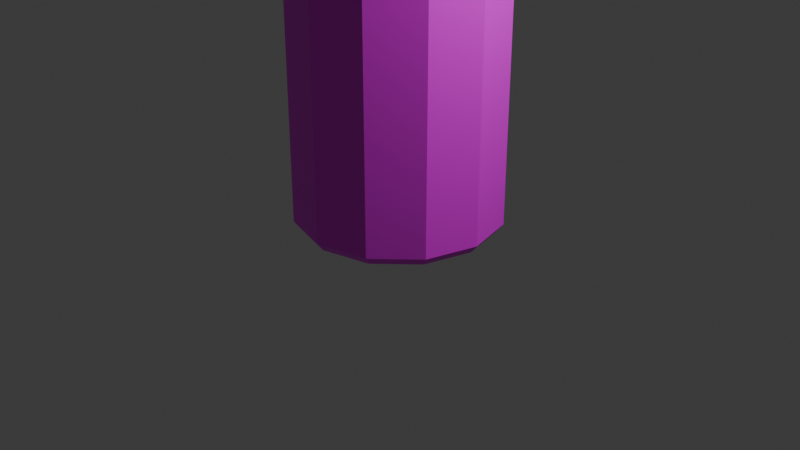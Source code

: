 # Source: alcohol.blend  (saved by Blender 5.1.30; exported with 4.5.12 LTS)
import bpy
from mathutils import Matrix  # noqa: F401  (used for matrix-valued properties, if any)

bpy.ops.wm.read_factory_settings(use_empty=True)
scene = bpy.context.scene
scene.name = 'Scene'

# ---- collections
col_collection = bpy.data.collections.new('Collection'); scene.collection.children.link(col_collection)
col_alcohol = bpy.data.collections.new('Alcohol'); scene.collection.children.link(col_alcohol)

# ---- images (referenced by path relative to the original .blend; pixels are not part of the script)
import os
ASSET_DIR = os.environ.get("B2B_ASSET_DIR", "")  # directory of the original .blend (textures are referenced by path, not embedded)
HERE = os.path.dirname(os.path.abspath(__file__))  # packed textures are extracted next to this script under _unpacked/

def load_image(name, relpath, width, height, colorspace="sRGB"):
    """Load a texture the original file referenced (path relative to the .blend, or extracted next to this script)."""
    p = next((c for c in (os.path.join(HERE, relpath), os.path.join(ASSET_DIR, relpath)) if relpath and os.path.exists(c)), "")
    if p:
        img = bpy.data.images.load(p, check_existing=True)
        img.name = name
    else:  # same state as the original file: an image datablock whose file is absent (Cycles renders it pink)
        img = bpy.data.images.new(name, width, height)
        img.source = "FILE"
        img.filepath = "//" + (relpath or name)
    img.colorspace_settings.name = colorspace
    return img
img_bottle_base_color = load_image('Bottle Base Color', 'Bottle Base Color.png', 1024, 1024, 'sRGB')

# ---- materials (node trees are filled in below, after node groups)
mat_bottle = bpy.data.materials.new('Bottle')

# ---- material node trees
mat_bottle.use_nodes = True; mat_bottle.node_tree.nodes.clear()
_N = mat_bottle.node_tree.nodes; _L = mat_bottle.node_tree.links
n0 = _N.new('ShaderNodeBsdfPrincipled'); n0.name = 'Principled BSDF'; n0.location = (-160, 116)
n1 = _N.new('ShaderNodeOutputMaterial'); n1.name = 'Material Output'; n1.location = (200, 100)
n2 = _N.new('ShaderNodeTexImage'); n2.name = 'Image Texture'; n2.location = (-490, 80)
n2.image = img_bottle_base_color
_L.new(n0.outputs[0], n1.inputs[0])
_L.new(n2.outputs[0], n0.inputs[0])
n1.is_active_output = True

# ---- world
world_world = bpy.data.worlds.new('World'); scene.world = world_world
world_world.use_nodes = True; world_world.node_tree.nodes.clear()
_N = world_world.node_tree.nodes; _L = world_world.node_tree.links
n0 = _N.new('ShaderNodeOutputWorld'); n0.name = 'World Output'; n0.location = (200, 100)
n1 = _N.new('ShaderNodeBackground'); n1.name = 'Background'; n1.location = (-200, 100)
n1.inputs[0].default_value = (0.05088, 0.05088, 0.05088, 1.0)
_L.new(n1.outputs[0], n0.inputs[0])
n0.is_active_output = True
world_world.color = (0.05088, 0.05088, 0.05088)
world_world.sun_shadow_jitter_overblur = 0.0

# ---- cameras
cam_camera = bpy.data.cameras.new('Camera')
cam_camera.clip_end = 100.0
cam_camera.ortho_scale = 7.314

# ---- lights
light_light = bpy.data.lights.new('Light', 'POINT')
light_light.energy = 1000.0
light_light.shadow_soft_size = 0.1

# ---- meshes
me_circle = bpy.data.meshes.new('Circle')
me_circle.from_pydata([(0.0, 1.0, 0.0), (-0.5, 0.866, 0.0), (-0.866, 0.5, 0.0), (-1.0, 0.0, 0.0), (-0.866, -0.5, 0.0), (-0.5, -0.866, 0.0), (0.0, -1.0, 0.0), (0.5, -0.866, 0.0), (0.866, -0.5, 0.0), (1.0, 0.0, 0.0), (0.866, 0.5, 0.0), (0.5, 0.866, 0.0), (3.588e-10, 1.072, 0.08933), (-0.5361, 0.9286, 0.08933), (-0.9286, 0.5361, 0.08933), (-1.072, 3.588e-10, 0.08933), (-0.9286, -0.5361, 0.08933), (-0.5361, -0.9286, 0.08933), (3.588e-10, -1.072, 0.08933), (0.5361, -0.9286, 0.08933), (0.9286, -0.5361, 0.08933), (1.072, 3.588e-10, 0.08933), (0.9286, 0.5361, 0.08933), (0.5361, 0.9286, 0.08933), (-3.016e-09, 1.072, 4.089), (-0.5361, 0.9286, 4.089), (-0.9286, 0.5361, 4.089), (-1.072, 3.588e-10, 4.089), (-0.9286, -0.5361, 4.089), (-0.5361, -0.9286, 4.089), (-3.016e-09, -1.072, 4.089), (0.5361, -0.9286, 4.089), (0.9286, -0.5361, 4.089), (1.072, 3.588e-10, 4.089), (0.9286, 0.5361, 4.089), (0.5361, 0.9286, 4.089), (-0.2783, 0.4821, 4.227), (1.483e-08, 0.5567, 4.227), (-0.4821, 0.2783, 4.227), (-0.5567, 2.575e-09, 4.227), (-0.4821, -0.2783, 4.227), (-0.2783, -0.4821, 4.227), (1.483e-08, -0.5567, 4.227), (0.2783, -0.4821, 4.227), (0.4821, -0.2783, 4.227), (0.5567, 2.575e-09, 4.227), (0.4821, 0.2783, 4.227), (0.2783, 0.4821, 4.227), (-0.2783, 0.4821, 4.665), (7.969e-10, 0.5567, 4.665), (-0.4821, 0.2783, 4.665), (-0.5567, 2.575e-09, 4.665), (-0.4821, -0.2783, 4.665), (-0.2783, -0.4821, 4.665), (7.969e-10, -0.5567, 4.665), (0.2783, -0.4821, 4.665), (0.4821, -0.2783, 4.665), (0.5567, 2.575e-09, 4.665), (0.4821, 0.2783, 4.665), (0.2783, 0.4821, 4.665), (-0.3232, 0.5597, 4.665), (-9.326e-09, 0.6463, 4.665), (-0.5597, 0.3232, 4.665), (-0.6463, 4.601e-09, 4.665), (-0.5597, -0.3232, 4.665), (-0.3232, -0.5597, 4.665), (-9.326e-09, -0.6463, 4.665), (0.3232, -0.5597, 4.665), (0.5597, -0.3232, 4.665), (0.6463, 4.601e-09, 4.665), (0.5597, 0.3232, 4.665), (0.3232, 0.5597, 4.665), (-0.2783, 0.4821, 4.665), (7.969e-10, 0.5567, 4.665), (-0.4821, 0.2783, 4.665), (-0.5567, 2.575e-09, 4.665), (-0.4821, -0.2783, 4.665), (-0.2783, -0.4821, 4.665), (7.969e-10, -0.5567, 4.665), (0.2783, -0.4821, 4.665), (0.4821, -0.2783, 4.665), (0.5567, 2.575e-09, 4.665), (0.4821, 0.2783, 4.665), (0.2783, 0.4821, 4.665), (-0.3232, 0.5597, 5.201), (3.418e-09, 0.6463, 5.201), (-0.5597, 0.3232, 5.201), (-0.6463, 4.601e-09, 5.201), (-0.5597, -0.3232, 5.201), (-0.3232, -0.5597, 5.201), (3.418e-09, -0.6463, 5.201), (0.3232, -0.5597, 5.201), (0.5597, -0.3232, 5.201), (0.6463, 4.601e-09, 5.201), (0.5597, 0.3232, 5.201), (0.3232, 0.5597, 5.201), (-0.2759, 0.4779, 5.24), (2.085e-08, 0.5519, 5.24), (-0.4779, 0.2759, 5.24), (-0.5519, 3.929e-09, 5.24), (-0.4779, -0.2759, 5.24), (-0.2759, -0.4779, 5.24), (2.085e-08, -0.5519, 5.24), (0.2759, -0.4779, 5.24), (0.4779, -0.2759, 5.24), (0.5519, 3.929e-09, 5.24), (0.4779, 0.2759, 5.24), (0.2759, 0.4779, 5.24)], [], [(1, 0, 11, 10, 9, 8, 7, 6, 5, 4, 3, 2), (16, 17, 29, 28), (2, 3, 15, 14), (9, 10, 22, 21), (6, 7, 19, 18), (3, 4, 16, 15), (10, 11, 23, 22), (0, 1, 13, 12), (7, 8, 20, 19), (4, 5, 17, 16), (11, 0, 12, 23), (1, 2, 14, 13), (8, 9, 21, 20), (5, 6, 18, 17), (32, 33, 45, 44), (23, 12, 24, 35), (13, 14, 26, 25), (20, 21, 33, 32), (17, 18, 30, 29), (14, 15, 27, 26), (21, 22, 34, 33), (18, 19, 31, 30), (15, 16, 28, 27), (22, 23, 35, 34), (12, 13, 25, 24), (19, 20, 32, 31), (39, 40, 52, 51), (29, 30, 42, 41), (26, 27, 39, 38), (33, 34, 46, 45), (30, 31, 43, 42), (27, 28, 40, 39), (34, 35, 47, 46), (24, 25, 36, 37), (31, 32, 44, 43), (28, 29, 41, 40), (35, 24, 37, 47), (25, 26, 38, 36), (51, 52, 76, 75), (46, 47, 59, 58), (37, 36, 48, 49), (43, 44, 56, 55), (40, 41, 53, 52), (47, 37, 49, 59), (36, 38, 50, 48), (44, 45, 57, 56), (41, 42, 54, 53), (38, 39, 51, 50), (45, 46, 58, 57), (42, 43, 55, 54), (71, 61, 85, 95), (58, 59, 83, 82), (49, 48, 72, 73), (55, 56, 80, 79), (52, 53, 77, 76), (59, 49, 73, 83), (48, 50, 74, 72), (56, 57, 81, 80), (53, 54, 78, 77), (50, 51, 75, 74), (57, 58, 82, 81), (54, 55, 79, 78), (60, 61, 73, 72), (62, 60, 72, 74), (63, 62, 74, 75), (64, 63, 75, 76), (65, 64, 76, 77), (66, 65, 77, 78), (67, 66, 78, 79), (68, 67, 79, 80), (69, 68, 80, 81), (70, 69, 81, 82), (71, 70, 82, 83), (61, 71, 83, 73), (88, 89, 101, 100), (60, 62, 86, 84), (68, 69, 93, 92), (65, 66, 90, 89), (62, 63, 87, 86), (69, 70, 94, 93), (66, 67, 91, 90), (63, 64, 88, 87), (70, 71, 95, 94), (61, 60, 84, 85), (67, 68, 92, 91), (64, 65, 89, 88), (96, 98, 99, 100, 101, 102, 103, 104, 105, 106, 107, 97), (95, 85, 97, 107), (84, 86, 98, 96), (92, 93, 105, 104), (89, 90, 102, 101), (86, 87, 99, 98), (93, 94, 106, 105), (90, 91, 103, 102), (87, 88, 100, 99), (94, 95, 107, 106), (85, 84, 96, 97), (91, 92, 104, 103)])
_uv = me_circle.uv_layers.new(name='UVMap')
_uv.uv.foreach_set('vector', [0.6158, 0.7486, 0.6158, 0.8282, 0.576, 0.8972, 0.5071, 0.937, 0.4274, 0.937, 0.3585, 0.8972, 0.3187, 0.8282, 0.3187, 0.7486, 0.3585, 0.6796, 0.4274, 0.6398, 0.5071, 0.6398, 0.576, 0.6796, 0.5519, 0.6153, 0.478, 0.6153, 0.478, 0.0, 0.5519, 0.0, 0.576, 0.6796, 0.5071, 0.6398, 0.5099, 0.6291, 0.5839, 0.6718, 0.6714, 0.6291, 0.6025, 0.6291, 0.5946, 0.6153, 0.6686, 0.6153, 0.3955, 0.6291, 0.3265, 0.6291, 0.3187, 0.6153, 0.3926, 0.6153, 0.5071, 0.6398, 0.4274, 0.6398, 0.4246, 0.6291, 0.5099, 0.6291, 0.5071, 0.937, 0.576, 0.8972, 0.5839, 0.905, 0.5099, 0.9477, 0.1991, 0.6291, 0.1195, 0.6291, 0.1166, 0.6153, 0.202, 0.6153, 0.82, 0.6291, 0.7511, 0.6291, 0.7539, 0.6153, 0.8279, 0.6153, 0.5441, 0.6291, 0.4751, 0.6291, 0.478, 0.6153, 0.5519, 0.6153, 0.2681, 0.6291, 0.1991, 0.6291, 0.202, 0.6153, 0.276, 0.6153, 0.1195, 0.6291, 0.05055, 0.6291, 0.04269, 0.6153, 0.1166, 0.6153, 0.7511, 0.6291, 0.6714, 0.6291, 0.6686, 0.6153, 0.7539, 0.6153, 0.4751, 0.6291, 0.3955, 0.6291, 0.3926, 0.6153, 0.478, 0.6153, 0.276, 0.905, 0.202, 0.9477, 0.1815, 0.8711, 0.2199, 0.849, 0.276, 0.6153, 0.202, 0.6153, 0.202, 0.0, 0.276, 0.0, 0.1166, 0.6153, 0.04269, 0.6153, 0.04269, 0.0, 0.1166, 0.0, 0.7539, 0.6153, 0.6686, 0.6153, 0.6686, 0.0, 0.7539, 0.0, 0.478, 0.6153, 0.3926, 0.6153, 0.3926, 0.0, 0.478, 0.0, 0.04269, 0.6153, 0.0, 0.6153, 0.0, 0.0, 0.04269, 0.0, 0.6686, 0.6153, 0.5946, 0.6153, 0.5946, 0.0, 0.6686, 0.0, 0.3926, 0.6153, 0.3187, 0.6153, 0.3187, 0.0, 0.3926, 0.0, 0.5946, 0.6153, 0.5519, 0.6153, 0.5519, 0.0, 0.5946, 0.0, 0.3187, 0.6153, 0.276, 0.6153, 0.276, 0.0, 0.3187, 0.0, 0.202, 0.6153, 0.1166, 0.6153, 0.1166, 0.0, 0.202, 0.0, 0.8279, 0.6153, 0.7539, 0.6153, 0.7539, 0.0, 0.8279, 0.0, 0.6832, 0.8212, 0.6832, 0.8433, 0.6158, 0.8433, 0.6158, 0.8212, 0.276, 0.6718, 0.3187, 0.7457, 0.242, 0.7662, 0.2199, 0.7278, 0.04269, 0.6718, 0.1166, 0.6291, 0.1372, 0.7057, 0.09877, 0.7278, 0.202, 0.9477, 0.1166, 0.9477, 0.1372, 0.8711, 0.1815, 0.8711, 0.3187, 0.7457, 0.3187, 0.8311, 0.242, 0.8106, 0.242, 0.7662, 0.1166, 0.6291, 0.202, 0.6291, 0.1815, 0.7057, 0.1372, 0.7057, 0.1166, 0.9477, 0.04269, 0.905, 0.09877, 0.849, 0.1372, 0.8711, 1.286e-08, 0.8311, 1.288e-08, 0.7457, 0.07661, 0.7662, 0.07661, 0.8106, 0.3187, 0.8311, 0.276, 0.905, 0.2199, 0.849, 0.242, 0.8106, 0.202, 0.6291, 0.276, 0.6718, 0.2199, 0.7278, 0.1815, 0.7057, 0.04269, 0.905, 1.286e-08, 0.8311, 0.07661, 0.8106, 0.09877, 0.849, 1.288e-08, 0.7457, 0.04269, 0.6718, 0.09877, 0.7278, 0.07661, 0.7662, 0.5946, 0.6291, 0.5946, 0.6291, 0.5946, 0.6291, 0.5946, 0.6291, 0.9777, 9.628e-09, 0.9777, 0.02216, 0.9103, 0.02216, 0.9103, 4.543e-09, 0.9777, 0.06055, 0.9777, 0.1049, 0.9103, 0.1049, 0.9103, 0.06055, 0.8952, 0.499, 0.8952, 0.5374, 0.8279, 0.5374, 0.8279, 0.499, 0.6832, 0.8433, 0.6832, 0.8817, 0.6158, 0.8817, 0.6158, 0.8433, 0.9777, 0.02216, 0.9777, 0.06055, 0.9103, 0.06055, 0.9103, 0.02216, 0.9777, 0.1049, 0.9777, 0.1433, 0.9103, 0.1433, 0.9103, 0.1049, 0.8952, 0.5374, 0.8952, 0.5818, 0.8279, 0.5818, 0.8279, 0.5374, 0.6832, 0.8817, 0.6832, 0.926, 0.6158, 0.926, 0.6158, 0.8817, 0.9777, 0.1433, 0.9777, 0.1654, 0.9103, 0.1654, 0.9103, 0.1433, 0.8952, 0.5818, 0.8952, 0.6202, 0.8279, 0.6202, 0.8279, 0.5818, 0.6832, 0.926, 0.6832, 0.9644, 0.6158, 0.9644, 0.6158, 0.926, 0.9103, -4.182e-11, 0.9103, 0.04457, 0.8279, 0.04457, 0.8279, -6.266e-09, 0.5946, 0.6291, 0.5946, 0.6291, 0.5946, 0.6291, 0.5946, 0.6291, 0.5946, 0.6291, 0.5946, 0.6291, 0.5946, 0.6291, 0.5946, 0.6291, 0.5946, 0.6291, 0.5946, 0.6291, 0.5946, 0.6291, 0.5946, 0.6291, 0.5946, 0.6291, 0.5946, 0.6291, 0.5946, 0.6291, 0.5946, 0.6291, 0.5946, 0.6291, 0.5946, 0.6291, 0.5946, 0.6291, 0.5946, 0.6291, 0.5946, 0.6291, 0.5946, 0.6291, 0.5946, 0.6291, 0.5946, 0.6291, 0.5946, 0.6291, 0.5946, 0.6291, 0.5946, 0.6291, 0.5946, 0.6291, 0.5946, 0.6291, 0.5946, 0.6291, 0.5946, 0.6291, 0.5946, 0.6291, 0.5946, 0.6291, 0.5946, 0.6291, 0.5946, 0.6291, 0.5946, 0.6291, 0.5946, 0.6291, 0.5946, 0.6291, 0.5946, 0.6291, 0.5946, 0.6291, 0.5946, 0.6291, 0.5946, 0.6291, 0.5946, 0.6291, 0.5946, 0.6291, 0.9297, 0.8212, 0.8782, 0.8212, 0.8818, 0.8078, 0.9261, 0.8078, 0.9743, 0.7954, 0.9297, 0.8212, 0.9261, 0.8078, 0.9645, 0.7857, 1.0, 0.7509, 0.9743, 0.7954, 0.9645, 0.7857, 0.9867, 0.7473, 1.0, 0.6994, 1.0, 0.7509, 0.9867, 0.7473, 0.9867, 0.703, 0.9743, 0.6548, 1.0, 0.6994, 0.9867, 0.703, 0.9645, 0.6646, 0.9297, 0.6291, 0.9743, 0.6548, 0.9645, 0.6646, 0.9261, 0.6424, 0.8782, 0.6291, 0.9297, 0.6291, 0.9261, 0.6424, 0.8818, 0.6424, 0.8337, 0.6548, 0.8782, 0.6291, 0.8818, 0.6424, 0.8434, 0.6646, 0.8079, 0.6994, 0.8337, 0.6548, 0.8434, 0.6646, 0.8212, 0.703, 0.8079, 0.7509, 0.8079, 0.6994, 0.8212, 0.703, 0.8212, 0.7473, 0.8337, 0.7954, 0.8079, 0.7509, 0.8212, 0.7473, 0.8434, 0.7857, 0.8782, 0.8212, 0.8337, 0.7954, 0.8434, 0.7857, 0.8818, 0.8078, 0.6158, 0.6994, 0.6416, 0.6548, 0.6518, 0.6651, 0.6299, 0.7031, 0.9103, 0.09604, 0.9103, 0.1406, 0.8279, 0.1406, 0.8279, 0.09604, 0.9103, 0.2109, 0.9103, 0.2624, 0.8279, 0.2624, 0.8279, 0.2109, 0.9103, 0.403, 0.9103, 0.4545, 0.8279, 0.4545, 0.8279, 0.403, 0.9103, 0.1406, 0.9103, 0.1663, 0.8279, 0.1663, 0.8279, 0.1406, 0.9103, 0.2624, 0.9103, 0.307, 0.8279, 0.307, 0.8279, 0.2624, 0.9103, 0.4545, 0.9103, 0.499, 0.8279, 0.499, 0.8279, 0.4545, 0.9103, 0.3327, 0.9103, 0.3584, 0.8279, 0.3584, 0.8279, 0.3327, 0.9103, 0.307, 0.9103, 0.3327, 0.8279, 0.3327, 0.8279, 0.307, 0.9103, 0.04457, 0.9103, 0.09604, 0.8279, 0.09604, 0.8279, 0.04457, 0.9103, 0.1663, 0.9103, 0.2109, 0.8279, 0.2109, 0.8279, 0.1663, 0.9103, 0.3584, 0.9103, 0.403, 0.8279, 0.403, 0.8279, 0.3584, 0.6899, 0.8071, 0.6518, 0.7852, 0.6299, 0.7471, 0.6299, 0.7031, 0.6518, 0.6651, 0.6899, 0.6431, 0.7339, 0.6431, 0.7719, 0.6651, 0.7939, 0.7031, 0.7939, 0.7471, 0.7719, 0.7852, 0.7339, 0.8071, 0.7822, 0.7954, 0.7376, 0.8212, 0.7339, 0.8071, 0.7719, 0.7852, 0.6861, 0.8212, 0.6416, 0.7954, 0.6518, 0.7852, 0.6899, 0.8071, 0.7822, 0.6548, 0.8079, 0.6994, 0.7939, 0.7031, 0.7719, 0.6651, 0.6416, 0.6548, 0.6861, 0.6291, 0.6899, 0.6431, 0.6518, 0.6651, 0.6416, 0.7954, 0.6158, 0.7509, 0.6299, 0.7471, 0.6518, 0.7852, 0.8079, 0.6994, 0.8079, 0.7509, 0.7939, 0.7471, 0.7939, 0.7031, 0.6861, 0.6291, 0.7376, 0.6291, 0.7339, 0.6431, 0.6899, 0.6431, 0.6158, 0.7509, 0.6158, 0.6994, 0.6299, 0.7031, 0.6299, 0.7471, 0.8079, 0.7509, 0.7822, 0.7954, 0.7719, 0.7852, 0.7939, 0.7471, 0.7376, 0.8212, 0.6861, 0.8212, 0.6899, 0.8071, 0.7339, 0.8071, 0.7376, 0.6291, 0.7822, 0.6548, 0.7719, 0.6651, 0.7339, 0.6431])
me_circle.materials.append(mat_bottle)
me_circle.update()

# ---- objects
ob_light = bpy.data.objects.new('Light', light_light)
ob_camera = bpy.data.objects.new('Camera', cam_camera)
ob_alcohol = bpy.data.objects.new('Alcohol', me_circle)

# ---- transforms, parenting, visibility, modifiers, constraints
ob_light.location = (4.076, 1.005, 5.904)
ob_light.rotation_euler = (0.6503, 0.05522, 1.866)
ob_light.lock_rotations_4d = False
ob_light.empty_display_type = 'ARROWS'
ob_light.color = (0.0, 0.0, 0.0, 0.0)
ob_light.lineart.crease_threshold = 0.0
ob_camera.location = (7.359, -6.926, 4.958)
ob_camera.rotation_euler = (1.109, 0.0, 0.8149)
ob_camera.lock_rotations_4d = False
ob_camera.empty_display_type = 'ARROWS'
ob_camera.color = (0.0, 0.0, 0.0, 0.0)
ob_camera.display_type = 'WIRE'
ob_camera.lineart.crease_threshold = 0.0
ob_alcohol.location = (0.0, 0.0, 0.0)

# ---- collection membership
col_collection.objects.link(ob_light)
col_collection.objects.link(ob_camera)
col_alcohol.objects.link(ob_alcohol)

# ---- scene / render settings (as saved in the file)
scene.camera = ob_camera
scene.frame_start = 1; scene.frame_end = 250; scene.frame_set(1)
scene.render.engine = 'BLENDER_EEVEE_NEXT'
scene.render.bake_bias = 0.0
scene.render.bake_samples = 0
scene.cycles.sampling_pattern = 'TABULATED_SOBOL'
scene.eevee.use_volume_custom_range = False
bpy.context.view_layer.update()
